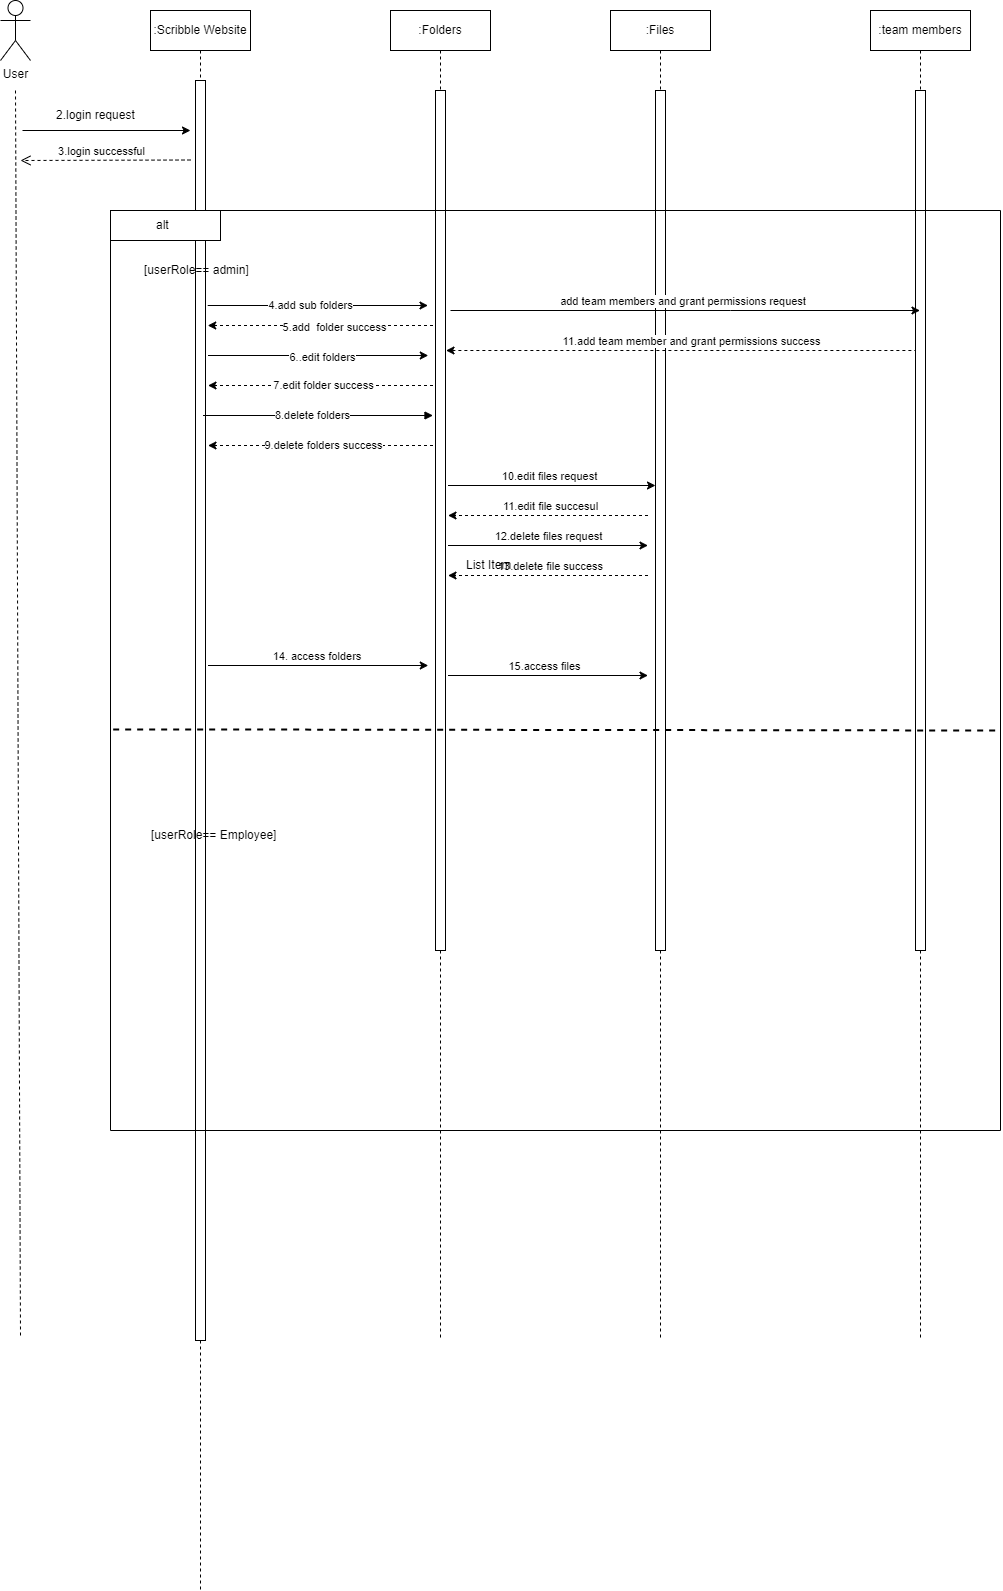

The diagram above was exported from draw.io. Its source (the exported page's mxGraphModel, read from the mxfile embedded in the PNG):
<mxGraphModel dx="1050" dy="530" grid="1" gridSize="10" guides="1" tooltips="1" connect="1" arrows="1" fold="1" page="1" pageScale="1" pageWidth="850" pageHeight="1100" math="0" shadow="0">
  <root>
    <mxCell id="0" />
    <mxCell id="1" parent="0" />
    <mxCell id="kTuBBWfyVUOYAij56k-X-51" value=":Scribble Website" style="shape=umlLifeline;perimeter=lifelinePerimeter;whiteSpace=wrap;html=1;container=0;dropTarget=0;collapsible=0;recursiveResize=0;outlineConnect=0;portConstraint=eastwest;newEdgeStyle={&quot;edgeStyle&quot;:&quot;elbowEdgeStyle&quot;,&quot;elbow&quot;:&quot;vertical&quot;,&quot;curved&quot;:0,&quot;rounded&quot;:0};" vertex="1" parent="1">
      <mxGeometry x="360" y="30" width="100" height="1580" as="geometry" />
    </mxCell>
    <mxCell id="kTuBBWfyVUOYAij56k-X-52" value="" style="html=1;points=[];perimeter=orthogonalPerimeter;outlineConnect=0;targetShapes=umlLifeline;portConstraint=eastwest;newEdgeStyle={&quot;edgeStyle&quot;:&quot;elbowEdgeStyle&quot;,&quot;elbow&quot;:&quot;vertical&quot;,&quot;curved&quot;:0,&quot;rounded&quot;:0};" vertex="1" parent="kTuBBWfyVUOYAij56k-X-51">
      <mxGeometry x="45" y="70" width="10" height="1260" as="geometry" />
    </mxCell>
    <mxCell id="kTuBBWfyVUOYAij56k-X-53" value=":Folders" style="shape=umlLifeline;perimeter=lifelinePerimeter;whiteSpace=wrap;html=1;container=0;dropTarget=0;collapsible=0;recursiveResize=0;outlineConnect=0;portConstraint=eastwest;newEdgeStyle={&quot;edgeStyle&quot;:&quot;elbowEdgeStyle&quot;,&quot;elbow&quot;:&quot;vertical&quot;,&quot;curved&quot;:0,&quot;rounded&quot;:0};" vertex="1" parent="1">
      <mxGeometry x="600" y="30" width="100" height="1330" as="geometry" />
    </mxCell>
    <mxCell id="kTuBBWfyVUOYAij56k-X-54" value="" style="html=1;points=[];perimeter=orthogonalPerimeter;outlineConnect=0;targetShapes=umlLifeline;portConstraint=eastwest;newEdgeStyle={&quot;edgeStyle&quot;:&quot;elbowEdgeStyle&quot;,&quot;elbow&quot;:&quot;vertical&quot;,&quot;curved&quot;:0,&quot;rounded&quot;:0};" vertex="1" parent="kTuBBWfyVUOYAij56k-X-53">
      <mxGeometry x="45" y="80" width="10" height="860" as="geometry" />
    </mxCell>
    <mxCell id="kTuBBWfyVUOYAij56k-X-55" value="User&lt;div&gt;&lt;br&gt;&lt;/div&gt;" style="shape=umlActor;verticalLabelPosition=bottom;verticalAlign=top;html=1;outlineConnect=0;" vertex="1" parent="1">
      <mxGeometry x="210" y="20" width="30" height="60" as="geometry" />
    </mxCell>
    <mxCell id="kTuBBWfyVUOYAij56k-X-56" value="" style="endArrow=none;dashed=1;html=1;rounded=0;" edge="1" parent="1">
      <mxGeometry width="50" height="50" relative="1" as="geometry">
        <mxPoint x="225" y="110" as="sourcePoint" />
        <mxPoint x="230" y="1355.199951171875" as="targetPoint" />
        <Array as="points" />
      </mxGeometry>
    </mxCell>
    <mxCell id="kTuBBWfyVUOYAij56k-X-57" value="" style="endArrow=classic;html=1;rounded=0;jumpSize=3;strokeWidth=1;" edge="1" parent="1">
      <mxGeometry width="50" height="50" relative="1" as="geometry">
        <mxPoint x="232" y="150" as="sourcePoint" />
        <mxPoint x="400" y="150" as="targetPoint" />
        <Array as="points" />
      </mxGeometry>
    </mxCell>
    <mxCell id="kTuBBWfyVUOYAij56k-X-58" value=":Files" style="shape=umlLifeline;perimeter=lifelinePerimeter;whiteSpace=wrap;html=1;container=0;dropTarget=0;collapsible=0;recursiveResize=0;outlineConnect=0;portConstraint=eastwest;newEdgeStyle={&quot;edgeStyle&quot;:&quot;elbowEdgeStyle&quot;,&quot;elbow&quot;:&quot;vertical&quot;,&quot;curved&quot;:0,&quot;rounded&quot;:0};" vertex="1" parent="1">
      <mxGeometry x="820" y="30" width="100" height="1330" as="geometry" />
    </mxCell>
    <mxCell id="kTuBBWfyVUOYAij56k-X-59" value="" style="html=1;points=[];perimeter=orthogonalPerimeter;outlineConnect=0;targetShapes=umlLifeline;portConstraint=eastwest;newEdgeStyle={&quot;edgeStyle&quot;:&quot;elbowEdgeStyle&quot;,&quot;elbow&quot;:&quot;vertical&quot;,&quot;curved&quot;:0,&quot;rounded&quot;:0};" vertex="1" parent="kTuBBWfyVUOYAij56k-X-58">
      <mxGeometry x="45" y="80" width="10" height="860" as="geometry" />
    </mxCell>
    <mxCell id="kTuBBWfyVUOYAij56k-X-60" value="2.login request" style="text;strokeColor=none;fillColor=none;align=left;verticalAlign=middle;spacingLeft=4;spacingRight=4;overflow=hidden;points=[[0,0.5],[1,0.5]];portConstraint=eastwest;rotatable=0;whiteSpace=wrap;html=1;" vertex="1" parent="1">
      <mxGeometry x="260" y="120" width="100" height="30" as="geometry" />
    </mxCell>
    <mxCell id="kTuBBWfyVUOYAij56k-X-61" value="3.login successful" style="html=1;verticalAlign=bottom;endArrow=open;dashed=1;endSize=8;edgeStyle=elbowEdgeStyle;elbow=vertical;curved=0;rounded=0;" edge="1" parent="1">
      <mxGeometry x="0.0526" relative="1" as="geometry">
        <mxPoint x="230" y="179.5" as="targetPoint" />
        <Array as="points" />
        <mxPoint x="400" y="179.5" as="sourcePoint" />
        <mxPoint as="offset" />
      </mxGeometry>
    </mxCell>
    <mxCell id="kTuBBWfyVUOYAij56k-X-62" value="" style="rounded=0;whiteSpace=wrap;html=1;" vertex="1" parent="1">
      <mxGeometry x="320" y="230" width="110" height="30" as="geometry" />
    </mxCell>
    <mxCell id="kTuBBWfyVUOYAij56k-X-63" value="alt" style="text;strokeColor=none;fillColor=none;align=left;verticalAlign=middle;spacingLeft=4;spacingRight=4;overflow=hidden;points=[[0,0.5],[1,0.5]];portConstraint=eastwest;rotatable=0;whiteSpace=wrap;html=1;" vertex="1" parent="1">
      <mxGeometry x="360" y="230" width="80" height="30" as="geometry" />
    </mxCell>
    <mxCell id="kTuBBWfyVUOYAij56k-X-64" value=":team members" style="shape=umlLifeline;perimeter=lifelinePerimeter;whiteSpace=wrap;html=1;container=0;dropTarget=0;collapsible=0;recursiveResize=0;outlineConnect=0;portConstraint=eastwest;newEdgeStyle={&quot;edgeStyle&quot;:&quot;elbowEdgeStyle&quot;,&quot;elbow&quot;:&quot;vertical&quot;,&quot;curved&quot;:0,&quot;rounded&quot;:0};" vertex="1" parent="1">
      <mxGeometry x="1080" y="30" width="100" height="1330" as="geometry" />
    </mxCell>
    <mxCell id="kTuBBWfyVUOYAij56k-X-65" value="" style="html=1;points=[];perimeter=orthogonalPerimeter;outlineConnect=0;targetShapes=umlLifeline;portConstraint=eastwest;newEdgeStyle={&quot;edgeStyle&quot;:&quot;elbowEdgeStyle&quot;,&quot;elbow&quot;:&quot;vertical&quot;,&quot;curved&quot;:0,&quot;rounded&quot;:0};" vertex="1" parent="kTuBBWfyVUOYAij56k-X-64">
      <mxGeometry x="45" y="80" width="10" height="860" as="geometry" />
    </mxCell>
    <mxCell id="kTuBBWfyVUOYAij56k-X-66" value="" style="group" vertex="1" connectable="0" parent="1">
      <mxGeometry x="347.5" y="275" width="622.5" height="840" as="geometry" />
    </mxCell>
    <mxCell id="kTuBBWfyVUOYAij56k-X-67" value="" style="endArrow=classic;html=1;rounded=0;entryX=0.119;entryY=0.406;entryDx=0;entryDy=0;entryPerimeter=0;dashed=1;" edge="1" parent="kTuBBWfyVUOYAij56k-X-66">
      <mxGeometry width="50" height="50" relative="1" as="geometry">
        <mxPoint x="295" y="70.00000000000006" as="sourcePoint" />
        <mxPoint x="69.73000000000002" y="70.00000000000006" as="targetPoint" />
      </mxGeometry>
    </mxCell>
    <mxCell id="kTuBBWfyVUOYAij56k-X-68" value="5.add&amp;nbsp; folder success" style="edgeLabel;html=1;align=center;verticalAlign=middle;resizable=0;points=[];" vertex="1" connectable="0" parent="kTuBBWfyVUOYAij56k-X-67">
      <mxGeometry x="-0.1228" y="1" relative="1" as="geometry">
        <mxPoint as="offset" />
      </mxGeometry>
    </mxCell>
    <mxCell id="kTuBBWfyVUOYAij56k-X-69" value="" style="endArrow=classic;html=1;rounded=0;dashed=1;" edge="1" parent="kTuBBWfyVUOYAij56k-X-66">
      <mxGeometry width="50" height="50" relative="1" as="geometry">
        <mxPoint x="295" y="189.99999999999994" as="sourcePoint" />
        <mxPoint x="70" y="190" as="targetPoint" />
      </mxGeometry>
    </mxCell>
    <mxCell id="kTuBBWfyVUOYAij56k-X-70" value="9.delete folders success" style="edgeLabel;html=1;align=center;verticalAlign=middle;resizable=0;points=[];" vertex="1" connectable="0" parent="kTuBBWfyVUOYAij56k-X-69">
      <mxGeometry x="-0.024" y="-1" relative="1" as="geometry">
        <mxPoint as="offset" />
      </mxGeometry>
    </mxCell>
    <mxCell id="kTuBBWfyVUOYAij56k-X-71" value="" style="group" vertex="1" connectable="0" parent="kTuBBWfyVUOYAij56k-X-66">
      <mxGeometry x="65" y="50" width="557.5" height="790" as="geometry" />
    </mxCell>
    <mxCell id="kTuBBWfyVUOYAij56k-X-72" value="" style="html=1;verticalAlign=bottom;endArrow=block;edgeStyle=elbowEdgeStyle;elbow=vertical;curved=0;rounded=0;" edge="1" parent="kTuBBWfyVUOYAij56k-X-71">
      <mxGeometry x="-1" y="379" relative="1" as="geometry">
        <mxPoint y="110" as="sourcePoint" />
        <Array as="points">
          <mxPoint x="35" y="110" />
        </Array>
        <mxPoint x="230" y="110" as="targetPoint" />
        <mxPoint x="-255" y="99" as="offset" />
      </mxGeometry>
    </mxCell>
    <mxCell id="kTuBBWfyVUOYAij56k-X-73" value="8.delete folders" style="edgeLabel;html=1;align=center;verticalAlign=middle;resizable=0;points=[];" vertex="1" connectable="0" parent="kTuBBWfyVUOYAij56k-X-72">
      <mxGeometry x="-0.0504" y="1" relative="1" as="geometry">
        <mxPoint as="offset" />
      </mxGeometry>
    </mxCell>
    <mxCell id="kTuBBWfyVUOYAij56k-X-74" value="" style="endArrow=classic;html=1;rounded=0;exitX=0.119;exitY=0.25;exitDx=0;exitDy=0;exitPerimeter=0;" edge="1" parent="kTuBBWfyVUOYAij56k-X-71">
      <mxGeometry width="50" height="50" relative="1" as="geometry">
        <mxPoint x="4.730000000000018" as="sourcePoint" />
        <mxPoint x="225" as="targetPoint" />
      </mxGeometry>
    </mxCell>
    <mxCell id="kTuBBWfyVUOYAij56k-X-75" value="4.add sub folders" style="edgeLabel;html=1;align=center;verticalAlign=middle;resizable=0;points=[];" vertex="1" connectable="0" parent="kTuBBWfyVUOYAij56k-X-74">
      <mxGeometry x="-0.0696" y="1" relative="1" as="geometry">
        <mxPoint as="offset" />
      </mxGeometry>
    </mxCell>
    <mxCell id="kTuBBWfyVUOYAij56k-X-76" value="" style="endArrow=classic;html=1;rounded=0;" edge="1" parent="kTuBBWfyVUOYAij56k-X-71">
      <mxGeometry width="50" height="50" relative="1" as="geometry">
        <mxPoint x="245" y="240" as="sourcePoint" />
        <mxPoint x="445" y="240" as="targetPoint" />
      </mxGeometry>
    </mxCell>
    <mxCell id="kTuBBWfyVUOYAij56k-X-77" value="12.delete files request" style="edgeLabel;html=1;align=center;verticalAlign=middle;resizable=0;points=[];" vertex="1" connectable="0" parent="kTuBBWfyVUOYAij56k-X-76">
      <mxGeometry x="0.402" y="-1" relative="1" as="geometry">
        <mxPoint x="-40" y="-11" as="offset" />
      </mxGeometry>
    </mxCell>
    <mxCell id="kTuBBWfyVUOYAij56k-X-78" value="" style="endArrow=classic;html=1;rounded=0;exitX=0.119;exitY=0.25;exitDx=0;exitDy=0;exitPerimeter=0;" edge="1" parent="kTuBBWfyVUOYAij56k-X-71">
      <mxGeometry width="50" height="50" relative="1" as="geometry">
        <mxPoint x="245" y="370" as="sourcePoint" />
        <mxPoint x="445" y="370" as="targetPoint" />
      </mxGeometry>
    </mxCell>
    <mxCell id="kTuBBWfyVUOYAij56k-X-79" value="15.access files" style="edgeLabel;html=1;align=center;verticalAlign=middle;resizable=0;points=[];" vertex="1" connectable="0" parent="kTuBBWfyVUOYAij56k-X-78">
      <mxGeometry x="-0.038" y="1" relative="1" as="geometry">
        <mxPoint y="-9" as="offset" />
      </mxGeometry>
    </mxCell>
    <mxCell id="kTuBBWfyVUOYAij56k-X-80" value="" style="endArrow=classic;html=1;rounded=0;exitX=0.119;exitY=0.25;exitDx=0;exitDy=0;exitPerimeter=0;" edge="1" parent="kTuBBWfyVUOYAij56k-X-71">
      <mxGeometry width="50" height="50" relative="1" as="geometry">
        <mxPoint x="5" y="360" as="sourcePoint" />
        <mxPoint x="225.26999999999998" y="360" as="targetPoint" />
        <Array as="points">
          <mxPoint x="115" y="360" />
        </Array>
      </mxGeometry>
    </mxCell>
    <mxCell id="kTuBBWfyVUOYAij56k-X-81" value="14. access folders&amp;nbsp;" style="edgeLabel;html=1;align=center;verticalAlign=middle;resizable=0;points=[];" vertex="1" connectable="0" parent="kTuBBWfyVUOYAij56k-X-80">
      <mxGeometry x="0.1368" y="1" relative="1" as="geometry">
        <mxPoint x="-15" y="-9" as="offset" />
      </mxGeometry>
    </mxCell>
    <mxCell id="kTuBBWfyVUOYAij56k-X-82" value="" style="endArrow=classic;html=1;rounded=0;exitX=0.119;exitY=0.25;exitDx=0;exitDy=0;exitPerimeter=0;" edge="1" parent="kTuBBWfyVUOYAij56k-X-71">
      <mxGeometry width="50" height="50" relative="1" as="geometry">
        <mxPoint x="5" y="50" as="sourcePoint" />
        <mxPoint x="225.26999999999998" y="50" as="targetPoint" />
      </mxGeometry>
    </mxCell>
    <mxCell id="kTuBBWfyVUOYAij56k-X-83" value="6..edit folders" style="edgeLabel;html=1;align=center;verticalAlign=middle;resizable=0;points=[];" vertex="1" connectable="0" parent="kTuBBWfyVUOYAij56k-X-82">
      <mxGeometry x="0.0369" y="-1" relative="1" as="geometry">
        <mxPoint as="offset" />
      </mxGeometry>
    </mxCell>
    <mxCell id="kTuBBWfyVUOYAij56k-X-84" value="" style="endArrow=classic;html=1;rounded=0;" edge="1" parent="kTuBBWfyVUOYAij56k-X-71" target="kTuBBWfyVUOYAij56k-X-59">
      <mxGeometry width="50" height="50" relative="1" as="geometry">
        <mxPoint x="245" y="180" as="sourcePoint" />
        <mxPoint x="205" y="180" as="targetPoint" />
      </mxGeometry>
    </mxCell>
    <mxCell id="kTuBBWfyVUOYAij56k-X-85" value="10.edit files request" style="edgeLabel;html=1;align=center;verticalAlign=middle;resizable=0;points=[];" vertex="1" connectable="0" parent="kTuBBWfyVUOYAij56k-X-84">
      <mxGeometry x="-0.078" y="-1" relative="1" as="geometry">
        <mxPoint x="5" y="-11" as="offset" />
      </mxGeometry>
    </mxCell>
    <mxCell id="kTuBBWfyVUOYAij56k-X-86" value="" style="endArrow=classic;html=1;rounded=0;dashed=1;" edge="1" parent="kTuBBWfyVUOYAij56k-X-71">
      <mxGeometry width="50" height="50" relative="1" as="geometry">
        <mxPoint x="230" y="79.99999999999994" as="sourcePoint" />
        <mxPoint x="5" y="80" as="targetPoint" />
      </mxGeometry>
    </mxCell>
    <mxCell id="kTuBBWfyVUOYAij56k-X-87" value="7.edit folder success" style="edgeLabel;html=1;align=center;verticalAlign=middle;resizable=0;points=[];" vertex="1" connectable="0" parent="kTuBBWfyVUOYAij56k-X-86">
      <mxGeometry x="-0.024" y="-1" relative="1" as="geometry">
        <mxPoint as="offset" />
      </mxGeometry>
    </mxCell>
    <mxCell id="kTuBBWfyVUOYAij56k-X-88" value="" style="endArrow=classic;html=1;rounded=0;dashed=1;" edge="1" parent="kTuBBWfyVUOYAij56k-X-71">
      <mxGeometry width="50" height="50" relative="1" as="geometry">
        <mxPoint x="445" y="210" as="sourcePoint" />
        <mxPoint x="245" y="210" as="targetPoint" />
      </mxGeometry>
    </mxCell>
    <mxCell id="kTuBBWfyVUOYAij56k-X-89" value="11.edit file succesul" style="edgeLabel;html=1;align=center;verticalAlign=middle;resizable=0;points=[];" vertex="1" connectable="0" parent="kTuBBWfyVUOYAij56k-X-88">
      <mxGeometry x="-0.024" y="-1" relative="1" as="geometry">
        <mxPoint y="-9" as="offset" />
      </mxGeometry>
    </mxCell>
    <mxCell id="kTuBBWfyVUOYAij56k-X-90" value="" style="endArrow=classic;html=1;rounded=0;dashed=1;" edge="1" parent="kTuBBWfyVUOYAij56k-X-71">
      <mxGeometry width="50" height="50" relative="1" as="geometry">
        <mxPoint x="445" y="270" as="sourcePoint" />
        <mxPoint x="245" y="270" as="targetPoint" />
      </mxGeometry>
    </mxCell>
    <mxCell id="kTuBBWfyVUOYAij56k-X-91" value="13.delete file success" style="edgeLabel;html=1;align=center;verticalAlign=middle;resizable=0;points=[];" vertex="1" connectable="0" parent="kTuBBWfyVUOYAij56k-X-90">
      <mxGeometry x="-0.024" y="-1" relative="1" as="geometry">
        <mxPoint y="-9" as="offset" />
      </mxGeometry>
    </mxCell>
    <mxCell id="kTuBBWfyVUOYAij56k-X-92" value="[userRole== admin]" style="text;strokeColor=none;fillColor=none;align=left;verticalAlign=middle;spacingLeft=4;spacingRight=4;overflow=hidden;points=[[0,0.5],[1,0.5]];portConstraint=eastwest;rotatable=0;whiteSpace=wrap;html=1;" vertex="1" parent="kTuBBWfyVUOYAij56k-X-66">
      <mxGeometry width="130" height="30" as="geometry" />
    </mxCell>
    <mxCell id="kTuBBWfyVUOYAij56k-X-93" value="List Item" style="text;strokeColor=none;fillColor=none;align=left;verticalAlign=middle;spacingLeft=4;spacingRight=4;overflow=hidden;points=[[0,0.5],[1,0.5]];portConstraint=eastwest;rotatable=0;whiteSpace=wrap;html=1;" vertex="1" parent="1">
      <mxGeometry x="670" y="570" width="80" height="30" as="geometry" />
    </mxCell>
    <mxCell id="kTuBBWfyVUOYAij56k-X-94" value="" style="swimlane;startSize=0;" vertex="1" parent="1">
      <mxGeometry x="320" y="230" width="890" height="920" as="geometry" />
    </mxCell>
    <mxCell id="kTuBBWfyVUOYAij56k-X-95" value="" style="endArrow=none;html=1;rounded=0;startArrow=classic;startFill=1;endFill=0;dashed=1;" edge="1" parent="kTuBBWfyVUOYAij56k-X-94">
      <mxGeometry width="50" height="50" relative="1" as="geometry">
        <mxPoint x="335.5" y="140" as="sourcePoint" />
        <mxPoint x="805" y="140.0000000000001" as="targetPoint" />
        <Array as="points">
          <mxPoint x="615.5" y="140" />
        </Array>
      </mxGeometry>
    </mxCell>
    <mxCell id="kTuBBWfyVUOYAij56k-X-96" value="11.add team member and grant permissions success" style="edgeLabel;html=1;align=center;verticalAlign=middle;resizable=0;points=[];" vertex="1" connectable="0" parent="kTuBBWfyVUOYAij56k-X-95">
      <mxGeometry x="0.0234" y="-2" relative="1" as="geometry">
        <mxPoint x="5" y="-12" as="offset" />
      </mxGeometry>
    </mxCell>
    <mxCell id="kTuBBWfyVUOYAij56k-X-97" value="" style="endArrow=none;dashed=1;html=1;strokeWidth=2;rounded=0;exitX=0.003;exitY=0.564;exitDx=0;exitDy=0;exitPerimeter=0;" edge="1" parent="kTuBBWfyVUOYAij56k-X-94" source="kTuBBWfyVUOYAij56k-X-94">
      <mxGeometry width="50" height="50" relative="1" as="geometry">
        <mxPoint x="20" y="520" as="sourcePoint" />
        <mxPoint x="890" y="520" as="targetPoint" />
      </mxGeometry>
    </mxCell>
    <mxCell id="kTuBBWfyVUOYAij56k-X-98" value="[userRole== Employee]" style="text;strokeColor=none;fillColor=none;align=left;verticalAlign=middle;spacingLeft=4;spacingRight=4;overflow=hidden;points=[[0,0.5],[1,0.5]];portConstraint=eastwest;rotatable=0;whiteSpace=wrap;html=1;" vertex="1" parent="kTuBBWfyVUOYAij56k-X-94">
      <mxGeometry x="35" y="610" width="140" height="30" as="geometry" />
    </mxCell>
    <mxCell id="kTuBBWfyVUOYAij56k-X-99" value="" style="endArrow=classic;html=1;rounded=0;" edge="1" parent="1">
      <mxGeometry width="50" height="50" relative="1" as="geometry">
        <mxPoint x="660" y="330" as="sourcePoint" />
        <mxPoint x="1129.5" y="330.0000000000001" as="targetPoint" />
        <Array as="points">
          <mxPoint x="940" y="330" />
        </Array>
      </mxGeometry>
    </mxCell>
    <mxCell id="kTuBBWfyVUOYAij56k-X-100" value="&amp;nbsp;add team members and grant permissions request" style="edgeLabel;html=1;align=center;verticalAlign=middle;resizable=0;points=[];" vertex="1" connectable="0" parent="kTuBBWfyVUOYAij56k-X-99">
      <mxGeometry x="0.0234" y="-2" relative="1" as="geometry">
        <mxPoint x="-10" y="-12" as="offset" />
      </mxGeometry>
    </mxCell>
  </root>
</mxGraphModel>